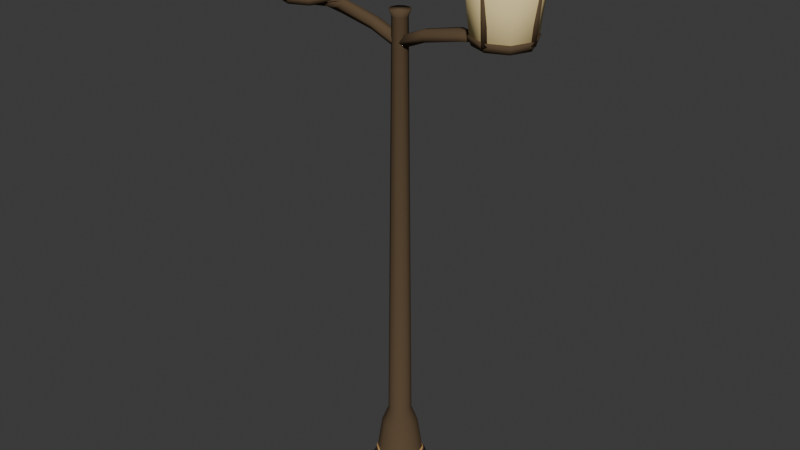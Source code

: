 # Source: lamp_double.blend  (saved by Blender 5.2.45; exported with 4.5.12 LTS)
import bpy
from mathutils import Matrix  # noqa: F401  (used for matrix-valued properties, if any)

bpy.ops.wm.read_factory_settings(use_empty=True)
scene = bpy.context.scene
scene.name = 'Scene'

# ---- collections
col_collection = bpy.data.collections.new('Collection'); scene.collection.children.link(col_collection)

# ---- materials (node trees are filled in below, after node groups)
mat_metal_001 = bpy.data.materials.new('metal.001')
mat_metal_001.diffuse_color = (0.1095, 0.07227, 0.03955, 1.0)
mat_wood_light_001 = bpy.data.materials.new('wood_light.001')
mat_wood_light_001.diffuse_color = (0.6308, 0.3763, 0.15, 1.0)
mat_lamp_001 = bpy.data.materials.new('lamp.001')
mat_lamp_001.diffuse_color = (0.8879, 0.7157, 0.3467, 1.0)

# ---- material node trees
mat_metal_001.use_nodes = True; mat_metal_001.node_tree.nodes.clear()
_N = mat_metal_001.node_tree.nodes; _L = mat_metal_001.node_tree.links
n0 = _N.new('ShaderNodeBsdfPrincipled'); n0.name = 'Principled BSDF'; n0.location = (-200, 100)
n0.inputs[0].default_value = (0.1095, 0.07227, 0.03955, 1.0)
n0.inputs[2].default_value = 0.94
n0.inputs[10].default_value = 0.005
n0.inputs[13].default_value = 0.15
n1 = _N.new('ShaderNodeOutputMaterial'); n1.name = 'Material Output'; n1.location = (200, 100)
_L.new(n0.outputs[0], n1.inputs[0])
n1.is_active_output = True
mat_wood_light_001.use_nodes = True; mat_wood_light_001.node_tree.nodes.clear()
_N = mat_wood_light_001.node_tree.nodes; _L = mat_wood_light_001.node_tree.links
n0 = _N.new('ShaderNodeBsdfPrincipled'); n0.name = 'Principled BSDF'; n0.location = (-200, 100)
n0.inputs[0].default_value = (0.6308, 0.3763, 0.15, 1.0)
n0.inputs[2].default_value = 0.94
n0.inputs[10].default_value = 0.005
n0.inputs[13].default_value = 0.15
n1 = _N.new('ShaderNodeOutputMaterial'); n1.name = 'Material Output'; n1.location = (200, 100)
_L.new(n0.outputs[0], n1.inputs[0])
n1.is_active_output = True
mat_lamp_001.use_nodes = True; mat_lamp_001.node_tree.nodes.clear()
_N = mat_lamp_001.node_tree.nodes; _L = mat_lamp_001.node_tree.links
n0 = _N.new('ShaderNodeBsdfPrincipled'); n0.name = 'Principled BSDF'; n0.location = (-200, 100)
n0.inputs[0].default_value = (0.8879, 0.7157, 0.3467, 1.0)
n0.inputs[2].default_value = 0.94
n0.inputs[10].default_value = 0.005
n0.inputs[13].default_value = 0.15
n1 = _N.new('ShaderNodeOutputMaterial'); n1.name = 'Material Output'; n1.location = (200, 100)
_L.new(n0.outputs[0], n1.inputs[0])
n1.is_active_output = True

# ---- world
world_world = bpy.data.worlds.new('World'); scene.world = world_world
world_world.use_nodes = True; world_world.node_tree.nodes.clear()
_N = world_world.node_tree.nodes; _L = world_world.node_tree.links
n0 = _N.new('ShaderNodeOutputWorld'); n0.name = 'World Output'; n0.location = (200, 100)
n1 = _N.new('ShaderNodeBackground'); n1.name = 'Background'; n1.location = (-200, 100)
n1.inputs[0].default_value = (0.05088, 0.05088, 0.05088, 1.0)
_L.new(n1.outputs[0], n0.inputs[0])
n0.is_active_output = True
world_world.color = (0.05088, 0.05088, 0.05088)
world_world.sun_shadow_jitter_overblur = 0.0

# ---- meshes
me_flared_cast_base_001 = bpy.data.meshes.new('Flared cast base.001')
me_flared_cast_base_001.from_pydata([(0.16, 0.0, 0.0), (0.1294, -0.09405, 0.0), (0.04944, -0.1522, 0.0), (-0.04944, -0.1522, 0.0), (-0.1294, -0.09405, 0.0), (-0.16, -1.959e-17, 0.0), (-0.1294, 0.09405, 0.0), (-0.04944, 0.1522, 0.0), (0.04944, 0.1522, 0.0), (0.1294, 0.09405, 0.0), (0.18, 0.0, 0.07), (0.1456, -0.1058, 0.07), (0.05562, -0.1712, 0.07), (-0.05562, -0.1712, 0.07), (-0.1456, -0.1058, 0.07), (-0.18, -2.204e-17, 0.07), (-0.1456, 0.1058, 0.07), (-0.05562, 0.1712, 0.07), (0.05562, 0.1712, 0.07), (0.1456, 0.1058, 0.07), (0.14, 0.0, 0.14), (0.1133, -0.08229, 0.14), (0.04326, -0.1331, 0.14), (-0.04326, -0.1331, 0.14), (-0.1133, -0.08229, 0.14), (-0.14, -1.715e-17, 0.14), (-0.1133, 0.08229, 0.14), (-0.04326, 0.1331, 0.14), (0.04326, 0.1331, 0.14), (0.1133, 0.08229, 0.14), (0.11, 0.0, 0.35), (0.08899, -0.06466, 0.35), (0.03399, -0.1046, 0.35), (-0.03399, -0.1046, 0.35), (-0.08899, -0.06466, 0.35), (-0.11, -1.347e-17, 0.35), (-0.08899, 0.06466, 0.35), (-0.03399, 0.1046, 0.35), (0.03399, 0.1046, 0.35), (0.08899, 0.06466, 0.35), (0.07, 0.0, 0.45), (0.05663, -0.04114, 0.45), (0.02163, -0.06657, 0.45), (-0.02163, -0.06657, 0.45), (-0.05663, -0.04114, 0.45), (-0.07, -8.573e-18, 0.45), (-0.05663, 0.04114, 0.45), (-0.02163, 0.06657, 0.45), (0.02163, 0.06657, 0.45), (0.05663, 0.04114, 0.45), (0.045, 0.0, 2.9), (0.03641, -0.02645, 2.9), (0.01391, -0.0428, 2.9), (-0.01391, -0.0428, 2.9), (-0.03641, -0.02645, 2.9), (-0.045, -5.511e-18, 2.9), (-0.03641, 0.02645, 2.9), (-0.01391, 0.0428, 2.9), (0.01391, 0.0428, 2.9), (0.03641, 0.02645, 2.9), (0.06, 0.0, 2.94), (0.04854, -0.03527, 2.94), (0.01854, -0.05706, 2.94), (-0.01854, -0.05706, 2.94), (-0.04854, -0.03527, 2.94), (-0.06, -7.348e-18, 2.94), (-0.04854, 0.03527, 2.94), (-0.01854, 0.05706, 2.94), (0.01854, 0.05706, 2.94), (0.04854, 0.03527, 2.94)], [], [(0, 10, 11, 1), (1, 11, 12, 2), (2, 12, 13, 3), (3, 13, 14, 4), (4, 14, 15, 5), (5, 15, 16, 6), (6, 16, 17, 7), (7, 17, 18, 8), (8, 18, 19, 9), (9, 19, 10, 0), (10, 20, 21, 11), (11, 21, 22, 12), (12, 22, 23, 13), (13, 23, 24, 14), (14, 24, 25, 15), (15, 25, 26, 16), (16, 26, 27, 17), (17, 27, 28, 18), (18, 28, 29, 19), (19, 29, 20, 10), (20, 30, 31, 21), (21, 31, 32, 22), (22, 32, 33, 23), (23, 33, 34, 24), (24, 34, 35, 25), (25, 35, 36, 26), (26, 36, 37, 27), (27, 37, 38, 28), (28, 38, 39, 29), (29, 39, 30, 20), (30, 40, 41, 31), (31, 41, 42, 32), (32, 42, 43, 33), (33, 43, 44, 34), (34, 44, 45, 35), (35, 45, 46, 36), (36, 46, 47, 37), (37, 47, 48, 38), (38, 48, 49, 39), (39, 49, 40, 30), (40, 50, 51, 41), (41, 51, 52, 42), (42, 52, 53, 43), (43, 53, 54, 44), (44, 54, 55, 45), (45, 55, 56, 46), (46, 56, 57, 47), (47, 57, 58, 48), (48, 58, 59, 49), (49, 59, 50, 40), (50, 60, 61, 51), (51, 61, 62, 52), (52, 62, 63, 53), (53, 63, 64, 54), (54, 64, 65, 55), (55, 65, 66, 56), (56, 66, 67, 57), (57, 67, 68, 58), (58, 68, 69, 59), (59, 69, 60, 50), (9, 0, 1, 2, 3, 4, 5, 6, 7, 8), (60, 69, 68, 67, 66, 65, 64, 63, 62, 61)])
me_flared_cast_base_001.polygons.foreach_set('use_smooth', [True] * 62)
me_flared_cast_base_001.materials.append(mat_metal_001)
me_flared_cast_base_001.update()
me_brass_foot_collar_002 = bpy.data.meshes.new('Brass foot collar.002')
me_brass_foot_collar_002.from_pydata([(0.145, 0.0, 0.1), (0.1173, -0.08523, 0.1), (0.04481, -0.1379, 0.1), (-0.04481, -0.1379, 0.1), (-0.1173, -0.08523, 0.1), (-0.145, -1.776e-17, 0.1), (-0.1173, 0.08523, 0.1), (-0.04481, 0.1379, 0.1), (0.04481, 0.1379, 0.1), (0.1173, 0.08523, 0.1), (0.145, 0.0, 0.15), (0.1173, -0.08523, 0.15), (0.04481, -0.1379, 0.15), (-0.04481, -0.1379, 0.15), (-0.1173, -0.08523, 0.15), (-0.145, -1.776e-17, 0.15), (-0.1173, 0.08523, 0.15), (-0.04481, 0.1379, 0.15), (0.04481, 0.1379, 0.15), (0.1173, 0.08523, 0.15)], [], [(0, 10, 11, 1), (1, 11, 12, 2), (2, 12, 13, 3), (3, 13, 14, 4), (4, 14, 15, 5), (5, 15, 16, 6), (6, 16, 17, 7), (7, 17, 18, 8), (8, 18, 19, 9), (9, 19, 10, 0), (9, 0, 1, 2, 3, 4, 5, 6, 7, 8), (10, 19, 18, 17, 16, 15, 14, 13, 12, 11)])
me_brass_foot_collar_002.polygons.foreach_set('use_smooth', [True] * 12)
me_brass_foot_collar_002.materials.append(mat_wood_light_001)
me_brass_foot_collar_002.update()
me_curved_twin_arm = bpy.data.meshes.new('Curved twin arm')
me_curved_twin_arm.from_pydata([(0.0, 0.038, 2.76), (-0.01253, 0.019, 2.73), (-0.01253, -0.019, 2.73), (-1.772e-18, -0.038, 2.76), (0.01253, -0.019, 2.79), (0.01253, 0.019, 2.79), (-0.17, 0.038, 2.83), (-0.1797, 0.019, 2.799), (-0.1797, -0.019, 2.799), (-0.17, -0.038, 2.83), (-0.1603, -0.019, 2.861), (-0.1603, 0.019, 2.861), (-0.39, 0.038, 2.88), (-0.3934, 0.019, 2.847), (-0.3934, -0.019, 2.847), (-0.39, -0.038, 2.88), (-0.3866, -0.019, 2.913), (-0.3866, 0.019, 2.913), (-0.65, 0.0, 2.918), (-0.65, 0.03291, 2.899), (-0.65, 0.03291, 2.861), (-0.65, 4.654e-18, 2.842), (-0.65, -0.03291, 2.861), (-0.65, -0.03291, 2.899)], [], [(0, 1, 7, 6), (1, 2, 8, 7), (2, 3, 9, 8), (3, 4, 10, 9), (4, 5, 11, 10), (5, 0, 6, 11), (6, 7, 13, 12), (7, 8, 14, 13), (8, 9, 15, 14), (9, 10, 16, 15), (10, 11, 17, 16), (11, 6, 12, 17), (12, 13, 19, 18), (13, 14, 20, 19), (14, 15, 21, 20), (15, 16, 22, 21), (16, 17, 23, 22), (17, 12, 18, 23), (5, 4, 3, 2, 1, 0), (18, 19, 20, 21, 22, 23)])
me_curved_twin_arm.polygons.foreach_set('use_smooth', [True] * 20)
me_curved_twin_arm.materials.append(mat_metal_001)
me_curved_twin_arm.update()
me_octagonal_warm_lantern_002 = bpy.data.meshes.new('Octagonal warm lantern.002')
me_octagonal_warm_lantern_002.from_pydata([(-0.53, 0.0, 2.88), (-0.5651, -0.08485, 2.88), (-0.65, -0.12, 2.88), (-0.7349, -0.08485, 2.88), (-0.77, -1.47e-17, 2.88), (-0.7349, 0.08485, 2.88), (-0.65, 0.12, 2.88), (-0.5651, 0.08485, 2.88), (-0.48, 0.0, 2.915), (-0.5298, -0.1202, 2.915), (-0.65, -0.17, 2.915), (-0.7702, -0.1202, 2.915), (-0.82, -2.082e-17, 2.915), (-0.7702, 0.1202, 2.915), (-0.65, 0.17, 2.915), (-0.5298, 0.1202, 2.915), (-0.45, 0.0, 3.18), (-0.5086, -0.1414, 3.18), (-0.65, -0.2, 3.18), (-0.7914, -0.1414, 3.18), (-0.85, -2.449e-17, 3.18), (-0.7914, 0.1414, 3.18), (-0.65, 0.2, 3.18), (-0.5086, 0.1414, 3.18), (-0.49, 0.0, 3.22), (-0.5369, -0.1131, 3.22), (-0.65, -0.16, 3.22), (-0.7631, -0.1131, 3.22), (-0.81, -1.959e-17, 3.22), (-0.7631, 0.1131, 3.22), (-0.65, 0.16, 3.22), (-0.5369, 0.1131, 3.22)], [], [(0, 8, 9, 1), (1, 9, 10, 2), (2, 10, 11, 3), (3, 11, 12, 4), (4, 12, 13, 5), (5, 13, 14, 6), (6, 14, 15, 7), (7, 15, 8, 0), (8, 16, 17, 9), (9, 17, 18, 10), (10, 18, 19, 11), (11, 19, 20, 12), (12, 20, 21, 13), (13, 21, 22, 14), (14, 22, 23, 15), (15, 23, 16, 8), (16, 24, 25, 17), (17, 25, 26, 18), (18, 26, 27, 19), (19, 27, 28, 20), (20, 28, 29, 21), (21, 29, 30, 22), (22, 30, 31, 23), (23, 31, 24, 16), (7, 0, 1, 2, 3, 4, 5, 6), (24, 31, 30, 29, 28, 27, 26, 25)])
me_octagonal_warm_lantern_002.polygons.foreach_set('use_smooth', [True] * 26)
me_octagonal_warm_lantern_002.materials.append(mat_lamp_001)
me_octagonal_warm_lantern_002.update()
me_solid_lantern_footing_002 = bpy.data.meshes.new('Solid lantern footing.002')
me_solid_lantern_footing_002.from_pydata([(-0.49, 0.0, 2.88), (-0.5369, -0.1131, 2.88), (-0.65, -0.16, 2.88), (-0.7631, -0.1131, 2.88), (-0.81, -1.959e-17, 2.88), (-0.7631, 0.1131, 2.88), (-0.65, 0.16, 2.88), (-0.5369, 0.1131, 2.88), (-0.47, 0.0, 2.93), (-0.5227, -0.1273, 2.93), (-0.65, -0.18, 2.93), (-0.7773, -0.1273, 2.93), (-0.83, -2.204e-17, 2.93), (-0.7773, 0.1273, 2.93), (-0.65, 0.18, 2.93), (-0.5227, 0.1273, 2.93)], [], [(0, 8, 9, 1), (1, 9, 10, 2), (2, 10, 11, 3), (3, 11, 12, 4), (4, 12, 13, 5), (5, 13, 14, 6), (6, 14, 15, 7), (7, 15, 8, 0), (7, 0, 1, 2, 3, 4, 5, 6), (8, 15, 14, 13, 12, 11, 10, 9)])
me_solid_lantern_footing_002.polygons.foreach_set('use_smooth', [True] * 10)
me_solid_lantern_footing_002.materials.append(mat_metal_001)
me_solid_lantern_footing_002.update()
me_soft_sloping_lantern_cap_002 = bpy.data.meshes.new('Soft sloping lantern cap.002')
me_soft_sloping_lantern_cap_002.from_pydata([(-0.44, 0.0, 3.21), (-0.5015, -0.1485, 3.21), (-0.65, -0.21, 3.21), (-0.7985, -0.1485, 3.21), (-0.86, -2.572e-17, 3.21), (-0.7985, 0.1485, 3.21), (-0.65, 0.21, 3.21), (-0.5015, 0.1485, 3.21), (-0.42, 0.0, 3.26), (-0.4874, -0.1626, 3.26), (-0.65, -0.23, 3.26), (-0.8126, -0.1626, 3.26), (-0.88, -2.817e-17, 3.26), (-0.8126, 0.1626, 3.26), (-0.65, 0.23, 3.26), (-0.4874, 0.1626, 3.26), (-0.55, 0.0, 3.36), (-0.5793, -0.07071, 3.36), (-0.65, -0.1, 3.36), (-0.7207, -0.07071, 3.36), (-0.75, -1.225e-17, 3.36), (-0.7207, 0.07071, 3.36), (-0.65, 0.1, 3.36), (-0.5793, 0.07071, 3.36), (-0.6, 0.0, 3.39), (-0.6146, -0.03536, 3.39), (-0.65, -0.05, 3.39), (-0.6854, -0.03536, 3.39), (-0.7, -6.123e-18, 3.39), (-0.6854, 0.03536, 3.39), (-0.65, 0.05, 3.39), (-0.6146, 0.03536, 3.39)], [], [(0, 8, 9, 1), (1, 9, 10, 2), (2, 10, 11, 3), (3, 11, 12, 4), (4, 12, 13, 5), (5, 13, 14, 6), (6, 14, 15, 7), (7, 15, 8, 0), (8, 16, 17, 9), (9, 17, 18, 10), (10, 18, 19, 11), (11, 19, 20, 12), (12, 20, 21, 13), (13, 21, 22, 14), (14, 22, 23, 15), (15, 23, 16, 8), (16, 24, 25, 17), (17, 25, 26, 18), (18, 26, 27, 19), (19, 27, 28, 20), (20, 28, 29, 21), (21, 29, 30, 22), (22, 30, 31, 23), (23, 31, 24, 16), (7, 0, 1, 2, 3, 4, 5, 6), (24, 31, 30, 29, 28, 27, 26, 25)])
me_soft_sloping_lantern_cap_002.polygons.foreach_set('use_smooth', [True] * 26)
me_soft_sloping_lantern_cap_002.materials.append(mat_metal_001)
me_soft_sloping_lantern_cap_002.update()
me_four_quiet_lantern_mullions_008 = bpy.data.meshes.new('Four quiet lantern mullions.008')
me_four_quiet_lantern_mullions_008.from_pydata([(-0.485, -0.018, 2.91), (-0.4671, -1.102e-18, 2.909), (-0.485, 0.018, 2.91), (-0.5029, 3.307e-18, 2.911), (-0.46, -0.018, 3.21), (-0.4421, -1.102e-18, 3.209), (-0.46, 0.018, 3.21), (-0.4779, 3.307e-18, 3.211)], [], [(0, 1, 5, 4), (1, 2, 6, 5), (2, 3, 7, 6), (3, 0, 4, 7), (3, 2, 1, 0), (4, 5, 6, 7)])
me_four_quiet_lantern_mullions_008.polygons.foreach_set('use_smooth', [True] * 6)
me_four_quiet_lantern_mullions_008.materials.append(mat_metal_001)
me_four_quiet_lantern_mullions_008.update()
me_four_quiet_lantern_mullions_009 = bpy.data.meshes.new('Four quiet lantern mullions.009')
me_four_quiet_lantern_mullions_009.from_pydata([(-0.668, -0.165, 2.91), (-0.65, -0.1829, 2.909), (-0.632, -0.165, 2.91), (-0.65, -0.1471, 2.911), (-0.668, -0.19, 3.21), (-0.65, -0.2079, 3.209), (-0.632, -0.19, 3.21), (-0.65, -0.1721, 3.211)], [], [(0, 1, 5, 4), (1, 2, 6, 5), (2, 3, 7, 6), (3, 0, 4, 7), (3, 2, 1, 0), (4, 5, 6, 7)])
me_four_quiet_lantern_mullions_009.polygons.foreach_set('use_smooth', [True] * 6)
me_four_quiet_lantern_mullions_009.materials.append(mat_metal_001)
me_four_quiet_lantern_mullions_009.update()
me_four_quiet_lantern_mullions_010 = bpy.data.meshes.new('Four quiet lantern mullions.010')
me_four_quiet_lantern_mullions_010.from_pydata([(-0.815, 0.018, 2.91), (-0.8329, -2.13e-17, 2.909), (-0.815, -0.018, 2.91), (-0.7971, -2.132e-17, 2.911), (-0.84, 0.018, 3.21), (-0.8579, -2.436e-17, 3.209), (-0.84, -0.018, 3.21), (-0.8221, -2.438e-17, 3.211)], [], [(0, 1, 5, 4), (1, 2, 6, 5), (2, 3, 7, 6), (3, 0, 4, 7), (3, 2, 1, 0), (4, 5, 6, 7)])
me_four_quiet_lantern_mullions_010.polygons.foreach_set('use_smooth', [True] * 6)
me_four_quiet_lantern_mullions_010.materials.append(mat_metal_001)
me_four_quiet_lantern_mullions_010.update()
me_four_quiet_lantern_mullions_011 = bpy.data.meshes.new('Four quiet lantern mullions.011')
me_four_quiet_lantern_mullions_011.from_pydata([(-0.632, 0.165, 2.91), (-0.65, 0.1829, 2.909), (-0.668, 0.165, 2.91), (-0.65, 0.1471, 2.911), (-0.632, 0.19, 3.21), (-0.65, 0.2079, 3.209), (-0.668, 0.19, 3.21), (-0.65, 0.1721, 3.211)], [], [(0, 1, 5, 4), (1, 2, 6, 5), (2, 3, 7, 6), (3, 0, 4, 7), (3, 2, 1, 0), (4, 5, 6, 7)])
me_four_quiet_lantern_mullions_011.polygons.foreach_set('use_smooth', [True] * 6)
me_four_quiet_lantern_mullions_011.materials.append(mat_metal_001)
me_four_quiet_lantern_mullions_011.update()
me_curved_twin_arm_001 = bpy.data.meshes.new('Curved twin arm.001')
me_curved_twin_arm_001.from_pydata([(0.0, 0.038, 2.76), (-0.01253, 0.019, 2.79), (-0.01253, -0.019, 2.79), (-1.772e-18, -0.038, 2.76), (0.01253, -0.019, 2.73), (0.01253, 0.019, 2.73), (0.17, 0.038, 2.83), (0.1603, 0.019, 2.861), (0.1603, -0.019, 2.861), (0.17, -0.038, 2.83), (0.1797, -0.019, 2.799), (0.1797, 0.019, 2.799), (0.39, 0.038, 2.88), (0.3866, 0.019, 2.913), (0.3866, -0.019, 2.913), (0.39, -0.038, 2.88), (0.3934, -0.019, 2.847), (0.3934, 0.019, 2.847), (0.65, 0.0, 2.842), (0.65, 0.03291, 2.861), (0.65, 0.03291, 2.899), (0.65, 4.654e-18, 2.918), (0.65, -0.03291, 2.899), (0.65, -0.03291, 2.861)], [], [(0, 1, 7, 6), (1, 2, 8, 7), (2, 3, 9, 8), (3, 4, 10, 9), (4, 5, 11, 10), (5, 0, 6, 11), (6, 7, 13, 12), (7, 8, 14, 13), (8, 9, 15, 14), (9, 10, 16, 15), (10, 11, 17, 16), (11, 6, 12, 17), (12, 13, 19, 18), (13, 14, 20, 19), (14, 15, 21, 20), (15, 16, 22, 21), (16, 17, 23, 22), (17, 12, 18, 23), (5, 4, 3, 2, 1, 0), (18, 19, 20, 21, 22, 23)])
me_curved_twin_arm_001.polygons.foreach_set('use_smooth', [True] * 20)
me_curved_twin_arm_001.materials.append(mat_metal_001)
me_curved_twin_arm_001.update()
me_octagonal_warm_lantern_003 = bpy.data.meshes.new('Octagonal warm lantern.003')
me_octagonal_warm_lantern_003.from_pydata([(0.77, 0.0, 2.88), (0.7349, -0.08485, 2.88), (0.65, -0.12, 2.88), (0.5651, -0.08485, 2.88), (0.53, -1.47e-17, 2.88), (0.5651, 0.08485, 2.88), (0.65, 0.12, 2.88), (0.7349, 0.08485, 2.88), (0.82, 0.0, 2.915), (0.7702, -0.1202, 2.915), (0.65, -0.17, 2.915), (0.5298, -0.1202, 2.915), (0.48, -2.082e-17, 2.915), (0.5298, 0.1202, 2.915), (0.65, 0.17, 2.915), (0.7702, 0.1202, 2.915), (0.85, 0.0, 3.18), (0.7914, -0.1414, 3.18), (0.65, -0.2, 3.18), (0.5086, -0.1414, 3.18), (0.45, -2.449e-17, 3.18), (0.5086, 0.1414, 3.18), (0.65, 0.2, 3.18), (0.7914, 0.1414, 3.18), (0.81, 0.0, 3.22), (0.7631, -0.1131, 3.22), (0.65, -0.16, 3.22), (0.5369, -0.1131, 3.22), (0.49, -1.959e-17, 3.22), (0.5369, 0.1131, 3.22), (0.65, 0.16, 3.22), (0.7631, 0.1131, 3.22)], [], [(0, 8, 9, 1), (1, 9, 10, 2), (2, 10, 11, 3), (3, 11, 12, 4), (4, 12, 13, 5), (5, 13, 14, 6), (6, 14, 15, 7), (7, 15, 8, 0), (8, 16, 17, 9), (9, 17, 18, 10), (10, 18, 19, 11), (11, 19, 20, 12), (12, 20, 21, 13), (13, 21, 22, 14), (14, 22, 23, 15), (15, 23, 16, 8), (16, 24, 25, 17), (17, 25, 26, 18), (18, 26, 27, 19), (19, 27, 28, 20), (20, 28, 29, 21), (21, 29, 30, 22), (22, 30, 31, 23), (23, 31, 24, 16), (7, 0, 1, 2, 3, 4, 5, 6), (24, 31, 30, 29, 28, 27, 26, 25)])
me_octagonal_warm_lantern_003.polygons.foreach_set('use_smooth', [True] * 26)
me_octagonal_warm_lantern_003.materials.append(mat_lamp_001)
me_octagonal_warm_lantern_003.update()
me_solid_lantern_footing_003 = bpy.data.meshes.new('Solid lantern footing.003')
me_solid_lantern_footing_003.from_pydata([(0.81, 0.0, 2.88), (0.7631, -0.1131, 2.88), (0.65, -0.16, 2.88), (0.5369, -0.1131, 2.88), (0.49, -1.959e-17, 2.88), (0.5369, 0.1131, 2.88), (0.65, 0.16, 2.88), (0.7631, 0.1131, 2.88), (0.83, 0.0, 2.93), (0.7773, -0.1273, 2.93), (0.65, -0.18, 2.93), (0.5227, -0.1273, 2.93), (0.47, -2.204e-17, 2.93), (0.5227, 0.1273, 2.93), (0.65, 0.18, 2.93), (0.7773, 0.1273, 2.93)], [], [(0, 8, 9, 1), (1, 9, 10, 2), (2, 10, 11, 3), (3, 11, 12, 4), (4, 12, 13, 5), (5, 13, 14, 6), (6, 14, 15, 7), (7, 15, 8, 0), (7, 0, 1, 2, 3, 4, 5, 6), (8, 15, 14, 13, 12, 11, 10, 9)])
me_solid_lantern_footing_003.polygons.foreach_set('use_smooth', [True] * 10)
me_solid_lantern_footing_003.materials.append(mat_metal_001)
me_solid_lantern_footing_003.update()
me_soft_sloping_lantern_cap_003 = bpy.data.meshes.new('Soft sloping lantern cap.003')
me_soft_sloping_lantern_cap_003.from_pydata([(0.86, 0.0, 3.21), (0.7985, -0.1485, 3.21), (0.65, -0.21, 3.21), (0.5015, -0.1485, 3.21), (0.44, -2.572e-17, 3.21), (0.5015, 0.1485, 3.21), (0.65, 0.21, 3.21), (0.7985, 0.1485, 3.21), (0.88, 0.0, 3.26), (0.8126, -0.1626, 3.26), (0.65, -0.23, 3.26), (0.4874, -0.1626, 3.26), (0.42, -2.817e-17, 3.26), (0.4874, 0.1626, 3.26), (0.65, 0.23, 3.26), (0.8126, 0.1626, 3.26), (0.75, 0.0, 3.36), (0.7207, -0.07071, 3.36), (0.65, -0.1, 3.36), (0.5793, -0.07071, 3.36), (0.55, -1.225e-17, 3.36), (0.5793, 0.07071, 3.36), (0.65, 0.1, 3.36), (0.7207, 0.07071, 3.36), (0.7, 0.0, 3.39), (0.6854, -0.03536, 3.39), (0.65, -0.05, 3.39), (0.6146, -0.03536, 3.39), (0.6, -6.123e-18, 3.39), (0.6146, 0.03536, 3.39), (0.65, 0.05, 3.39), (0.6854, 0.03536, 3.39)], [], [(0, 8, 9, 1), (1, 9, 10, 2), (2, 10, 11, 3), (3, 11, 12, 4), (4, 12, 13, 5), (5, 13, 14, 6), (6, 14, 15, 7), (7, 15, 8, 0), (8, 16, 17, 9), (9, 17, 18, 10), (10, 18, 19, 11), (11, 19, 20, 12), (12, 20, 21, 13), (13, 21, 22, 14), (14, 22, 23, 15), (15, 23, 16, 8), (16, 24, 25, 17), (17, 25, 26, 18), (18, 26, 27, 19), (19, 27, 28, 20), (20, 28, 29, 21), (21, 29, 30, 22), (22, 30, 31, 23), (23, 31, 24, 16), (7, 0, 1, 2, 3, 4, 5, 6), (24, 31, 30, 29, 28, 27, 26, 25)])
me_soft_sloping_lantern_cap_003.polygons.foreach_set('use_smooth', [True] * 26)
me_soft_sloping_lantern_cap_003.materials.append(mat_metal_001)
me_soft_sloping_lantern_cap_003.update()
me_four_quiet_lantern_mullions_012 = bpy.data.meshes.new('Four quiet lantern mullions.012')
me_four_quiet_lantern_mullions_012.from_pydata([(0.815, -0.018, 2.91), (0.8329, -1.102e-18, 2.909), (0.815, 0.018, 2.91), (0.7971, 3.307e-18, 2.911), (0.84, -0.018, 3.21), (0.8579, -1.102e-18, 3.209), (0.84, 0.018, 3.21), (0.8221, 3.307e-18, 3.211)], [], [(0, 1, 5, 4), (1, 2, 6, 5), (2, 3, 7, 6), (3, 0, 4, 7), (3, 2, 1, 0), (4, 5, 6, 7)])
me_four_quiet_lantern_mullions_012.polygons.foreach_set('use_smooth', [True] * 6)
me_four_quiet_lantern_mullions_012.materials.append(mat_metal_001)
me_four_quiet_lantern_mullions_012.update()
me_four_quiet_lantern_mullions_013 = bpy.data.meshes.new('Four quiet lantern mullions.013')
me_four_quiet_lantern_mullions_013.from_pydata([(0.632, -0.165, 2.91), (0.65, -0.1829, 2.909), (0.668, -0.165, 2.91), (0.65, -0.1471, 2.911), (0.632, -0.19, 3.21), (0.65, -0.2079, 3.209), (0.668, -0.19, 3.21), (0.65, -0.1721, 3.211)], [], [(0, 1, 5, 4), (1, 2, 6, 5), (2, 3, 7, 6), (3, 0, 4, 7), (3, 2, 1, 0), (4, 5, 6, 7)])
me_four_quiet_lantern_mullions_013.polygons.foreach_set('use_smooth', [True] * 6)
me_four_quiet_lantern_mullions_013.materials.append(mat_metal_001)
me_four_quiet_lantern_mullions_013.update()
me_four_quiet_lantern_mullions_014 = bpy.data.meshes.new('Four quiet lantern mullions.014')
me_four_quiet_lantern_mullions_014.from_pydata([(0.485, 0.018, 2.91), (0.4671, -2.13e-17, 2.909), (0.485, -0.018, 2.91), (0.5029, -2.132e-17, 2.911), (0.46, 0.018, 3.21), (0.4421, -2.436e-17, 3.209), (0.46, -0.018, 3.21), (0.4779, -2.438e-17, 3.211)], [], [(0, 1, 5, 4), (1, 2, 6, 5), (2, 3, 7, 6), (3, 0, 4, 7), (3, 2, 1, 0), (4, 5, 6, 7)])
me_four_quiet_lantern_mullions_014.polygons.foreach_set('use_smooth', [True] * 6)
me_four_quiet_lantern_mullions_014.materials.append(mat_metal_001)
me_four_quiet_lantern_mullions_014.update()
me_four_quiet_lantern_mullions_015 = bpy.data.meshes.new('Four quiet lantern mullions.015')
me_four_quiet_lantern_mullions_015.from_pydata([(0.668, 0.165, 2.91), (0.65, 0.1829, 2.909), (0.632, 0.165, 2.91), (0.65, 0.1471, 2.911), (0.668, 0.19, 3.21), (0.65, 0.2079, 3.209), (0.632, 0.19, 3.21), (0.65, 0.1721, 3.211)], [], [(0, 1, 5, 4), (1, 2, 6, 5), (2, 3, 7, 6), (3, 0, 4, 7), (3, 2, 1, 0), (4, 5, 6, 7)])
me_four_quiet_lantern_mullions_015.polygons.foreach_set('use_smooth', [True] * 6)
me_four_quiet_lantern_mullions_015.materials.append(mat_metal_001)
me_four_quiet_lantern_mullions_015.update()

# ---- objects
ob_lamp_double___installation_pivot = bpy.data.objects.new('lamp_double / installation pivot', None)
ob_flared_cast_base = bpy.data.objects.new('Flared cast base', me_flared_cast_base_001)
ob_brass_foot_collar = bpy.data.objects.new('Brass foot collar', me_brass_foot_collar_002)
ob_curved_twin_arm = bpy.data.objects.new('Curved twin arm', me_curved_twin_arm)
ob_octagonal_warm_lantern = bpy.data.objects.new('Octagonal warm lantern', me_octagonal_warm_lantern_002)
ob_solid_lantern_footing = bpy.data.objects.new('Solid lantern footing', me_solid_lantern_footing_002)
ob_soft_sloping_lantern_cap = bpy.data.objects.new('Soft sloping lantern cap', me_soft_sloping_lantern_cap_002)
ob_four_quiet_lantern_mullions = bpy.data.objects.new('Four quiet lantern mullions', me_four_quiet_lantern_mullions_008)
ob_four_quiet_lantern_mullions_001 = bpy.data.objects.new('Four quiet lantern mullions.001', me_four_quiet_lantern_mullions_009)
ob_four_quiet_lantern_mullions_002 = bpy.data.objects.new('Four quiet lantern mullions.002', me_four_quiet_lantern_mullions_010)
ob_four_quiet_lantern_mullions_003 = bpy.data.objects.new('Four quiet lantern mullions.003', me_four_quiet_lantern_mullions_011)
ob_curved_twin_arm_001 = bpy.data.objects.new('Curved twin arm.001', me_curved_twin_arm_001)
ob_octagonal_warm_lantern_001 = bpy.data.objects.new('Octagonal warm lantern.001', me_octagonal_warm_lantern_003)
ob_solid_lantern_footing_001 = bpy.data.objects.new('Solid lantern footing.001', me_solid_lantern_footing_003)
ob_soft_sloping_lantern_cap_001 = bpy.data.objects.new('Soft sloping lantern cap.001', me_soft_sloping_lantern_cap_003)
ob_four_quiet_lantern_mullions_004 = bpy.data.objects.new('Four quiet lantern mullions.004', me_four_quiet_lantern_mullions_012)
ob_four_quiet_lantern_mullions_005 = bpy.data.objects.new('Four quiet lantern mullions.005', me_four_quiet_lantern_mullions_013)
ob_four_quiet_lantern_mullions_006 = bpy.data.objects.new('Four quiet lantern mullions.006', me_four_quiet_lantern_mullions_014)
ob_four_quiet_lantern_mullions_007 = bpy.data.objects.new('Four quiet lantern mullions.007', me_four_quiet_lantern_mullions_015)

# ---- transforms, parenting, visibility, modifiers, constraints
ob_lamp_double___installation_pivot.location = (0.0, 0.0, 0.0)
ob_flared_cast_base.parent = ob_lamp_double___installation_pivot
ob_flared_cast_base.location = (0.0, 0.0, 0.0)
ob_brass_foot_collar.parent = ob_lamp_double___installation_pivot
ob_brass_foot_collar.location = (0.0, 0.0, 0.0)
ob_curved_twin_arm.parent = ob_lamp_double___installation_pivot
ob_curved_twin_arm.location = (0.0, 0.0, 0.0)
ob_octagonal_warm_lantern.parent = ob_lamp_double___installation_pivot
ob_octagonal_warm_lantern.location = (0.0, 0.0, 0.0)
ob_solid_lantern_footing.parent = ob_lamp_double___installation_pivot
ob_solid_lantern_footing.location = (0.0, 0.0, 0.0)
ob_soft_sloping_lantern_cap.parent = ob_lamp_double___installation_pivot
ob_soft_sloping_lantern_cap.location = (0.0, 0.0, 0.0)
ob_four_quiet_lantern_mullions.parent = ob_lamp_double___installation_pivot
ob_four_quiet_lantern_mullions.location = (0.0, 0.0, 0.0)
ob_four_quiet_lantern_mullions_001.parent = ob_lamp_double___installation_pivot
ob_four_quiet_lantern_mullions_001.location = (0.0, 0.0, 0.0)
ob_four_quiet_lantern_mullions_002.parent = ob_lamp_double___installation_pivot
ob_four_quiet_lantern_mullions_002.location = (0.0, 0.0, 0.0)
ob_four_quiet_lantern_mullions_003.parent = ob_lamp_double___installation_pivot
ob_four_quiet_lantern_mullions_003.location = (0.0, 0.0, 0.0)
ob_curved_twin_arm_001.parent = ob_lamp_double___installation_pivot
ob_curved_twin_arm_001.location = (0.0, 0.0, 0.0)
ob_octagonal_warm_lantern_001.parent = ob_lamp_double___installation_pivot
ob_octagonal_warm_lantern_001.location = (0.0, 0.0, 0.0)
ob_solid_lantern_footing_001.parent = ob_lamp_double___installation_pivot
ob_solid_lantern_footing_001.location = (0.0, 0.0, 0.0)
ob_soft_sloping_lantern_cap_001.parent = ob_lamp_double___installation_pivot
ob_soft_sloping_lantern_cap_001.location = (0.0, 0.0, 0.0)
ob_four_quiet_lantern_mullions_004.parent = ob_lamp_double___installation_pivot
ob_four_quiet_lantern_mullions_004.location = (0.0, 0.0, 0.0)
ob_four_quiet_lantern_mullions_005.parent = ob_lamp_double___installation_pivot
ob_four_quiet_lantern_mullions_005.location = (0.0, 0.0, 0.0)
ob_four_quiet_lantern_mullions_006.parent = ob_lamp_double___installation_pivot
ob_four_quiet_lantern_mullions_006.location = (0.0, 0.0, 0.0)
ob_four_quiet_lantern_mullions_007.parent = ob_lamp_double___installation_pivot
ob_four_quiet_lantern_mullions_007.location = (0.0, 0.0, 0.0)

# ---- collection membership
scene.collection.objects.link(ob_lamp_double___installation_pivot)
scene.collection.objects.link(ob_flared_cast_base)
scene.collection.objects.link(ob_brass_foot_collar)
scene.collection.objects.link(ob_curved_twin_arm)
scene.collection.objects.link(ob_octagonal_warm_lantern)
scene.collection.objects.link(ob_solid_lantern_footing)
scene.collection.objects.link(ob_soft_sloping_lantern_cap)
scene.collection.objects.link(ob_four_quiet_lantern_mullions)
scene.collection.objects.link(ob_four_quiet_lantern_mullions_001)
scene.collection.objects.link(ob_four_quiet_lantern_mullions_002)
scene.collection.objects.link(ob_four_quiet_lantern_mullions_003)
scene.collection.objects.link(ob_curved_twin_arm_001)
scene.collection.objects.link(ob_octagonal_warm_lantern_001)
scene.collection.objects.link(ob_solid_lantern_footing_001)
scene.collection.objects.link(ob_soft_sloping_lantern_cap_001)
scene.collection.objects.link(ob_four_quiet_lantern_mullions_004)
scene.collection.objects.link(ob_four_quiet_lantern_mullions_005)
scene.collection.objects.link(ob_four_quiet_lantern_mullions_006)
scene.collection.objects.link(ob_four_quiet_lantern_mullions_007)

# ---- scene / render settings (as saved in the file)
scene.frame_start = 1; scene.frame_end = 250; scene.frame_set(1)
scene.render.engine = 'BLENDER_EEVEE_NEXT'
scene.render.bake_bias = 0.0
scene.render.bake_samples = 0
scene.render.compositor_device = 'GPU'
scene.eevee.use_volume_custom_range = False
scene.eevee.fast_gi_thickness_near = 0.1
scene.eevee.fast_gi_thickness_far = 0.0
scene.eevee.ray_tracing_options.screen_trace_thickness = 0.1
bpy.context.view_layer.update()

# ---- added for rendering (the .blend has no active camera and no usable light): camera, sun
cam_auto = bpy.data.cameras.new('AutoCamera')
cam_auto.lens = 50.0
cam_auto.sensor_width = 36.0
cam_auto.clip_end = 1000.0
ob_auto_camera = bpy.data.objects.new('AutoCamera', cam_auto)
scene.collection.objects.link(ob_auto_camera)
ob_auto_camera.location = (3.55957, -4.27148, 4.54265)
ob_auto_camera.rotation_euler = (1.09748, -7.21219e-08, 0.694738)
scene.camera = ob_auto_camera
light_auto_sun = bpy.data.lights.new('AutoSun', 'SUN')
light_auto_sun.energy = 3.0
light_auto_sun.angle = 0.0523599
ob_auto_sun = bpy.data.objects.new('AutoSun', light_auto_sun)
scene.collection.objects.link(ob_auto_sun)
ob_auto_sun.rotation_euler = (0.872665, 0.174533, 0.523599)
bpy.context.view_layer.update()
